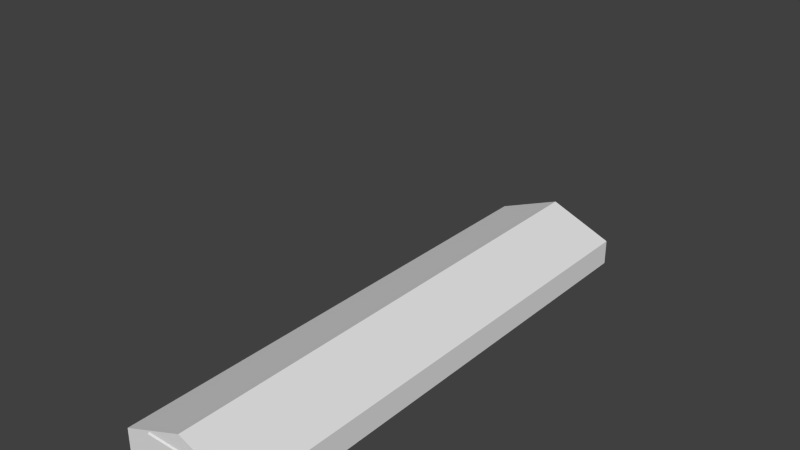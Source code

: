 # Source: ebbl_long_hangar.blend  (saved by Blender 2.79.7; exported with 4.5.12 LTS)
import bpy
from mathutils import Matrix  # noqa: F401  (used for matrix-valued properties, if any)

bpy.ops.wm.read_factory_settings(use_empty=True)
scene = bpy.context.scene
scene.name = 'Scene'

# ---- collections
col_collection_1 = bpy.data.collections.new('Collection 1'); scene.collection.children.link(col_collection_1)
col_collection_11 = bpy.data.collections.new('Collection 11'); scene.collection.children.link(col_collection_11)
col_collection_11.hide_render = True
col_collection_11.hide_viewport = True

# ---- materials (node trees are filled in below, after node groups)
mat_material = bpy.data.materials.new('Material')
mat_material.alpha_threshold = 0.0
mat_material.use_transparent_shadow = False
mat_material.preview_render_type = 'FLAT'
mat_material.roughness = 0.5
mat_doorhandle = bpy.data.materials.new('DoorHandle')
mat_doorhandle.alpha_threshold = 0.0
mat_doorhandle.use_transparent_shadow = False
mat_doorhandle.diffuse_color = (0.1789, 0.1789, 0.1789, 1.0)
mat_doorhandle.roughness = 0.5
mat_doorhandle.line_color = (0.0, 0.0, 0.0, 1.0)
mat_rail = bpy.data.materials.new('Rail')
mat_rail.alpha_threshold = 0.0
mat_rail.use_transparent_shadow = False
mat_rail.diffuse_color = (0.1282, 0.1282, 0.1282, 1.0)
mat_rail.roughness = 0.5
mat_rail.line_color = (0.0, 0.0, 0.0, 1.0)
mat_doors = bpy.data.materials.new('Doors')
mat_doors.alpha_threshold = 0.0
mat_doors.use_transparent_shadow = False
mat_doors.preview_render_type = 'FLAT'
mat_doors.diffuse_color = (0.1274, 0.107, 0.09084, 1.0)
mat_doors.roughness = 0.5
mat_doors.line_color = (0.0, 0.0, 0.0, 1.0)
mat_hangarborder = bpy.data.materials.new('HangarBorder')
mat_hangarborder.alpha_threshold = 0.0
mat_hangarborder.use_transparent_shadow = False
mat_hangarborder.preview_render_type = 'FLAT'
mat_hangarborder.diffuse_color = (0.2019, 0.2019, 0.2019, 1.0)
mat_hangarborder.roughness = 0.5
mat_hangarborder.line_color = (0.0, 0.0, 0.0, 1.0)
mat_hangar = bpy.data.materials.new('Hangar')
mat_hangar.alpha_threshold = 0.0
mat_hangar.use_transparent_shadow = False
mat_hangar.preview_render_type = 'FLAT'
mat_hangar.diffuse_color = (0.1274, 0.107, 0.09084, 1.0)
mat_hangar.roughness = 0.5
mat_hangar.line_color = (0.0, 0.0, 0.0, 1.0)

# ---- material node trees

# ---- world
world_world = bpy.data.worlds.new('World'); scene.world = world_world
world_world.color = (0.05088, 0.05088, 0.05088)
world_world.use_sun_shadow = False
world_world.sun_shadow_jitter_overblur = 0.0
world_world.cycles.sampling_method = 'NONE'
world_world.cycles.sample_map_resolution = 256

# ---- meshes
me_cube_007 = bpy.data.meshes.new('Cube.007')
me_cube_007.from_pydata([(4.251, -30.0, 3.0), (-4.251, -30.0, 3.0), (4.251, -30.15, 3.0), (-4.251, -30.15, 3.0), (4.251, -30.0, 3.15), (-4.251, -30.0, 3.15)], [], [(5, 1, 3), (2, 0, 4), (3, 1, 0, 2), (3, 2, 4, 5)])
_uv = me_cube_007.uv_layers.new(name='UVMap')
_uv.uv.foreach_set('vector', [0.4753, 0.6805, 0.4724, 0.6746, 0.4753, 0.6686, 0.4577, 0.6686, 0.4607, 0.6746, 0.4577, 0.6805, 0.4256, 0.6748, 0.4256, 0.6572, 0.7381, 0.6572, 0.7381, 0.6748, 0.4256, 0.6748, 0.7381, 0.6748, 0.7381, 0.6926, 0.4256, 0.6926])
me_cube_007.materials.append(mat_material)
me_cube_007.use_remesh_preserve_volume = False
me_cube_007.use_remesh_preserve_attributes = False
me_cube_007.use_mirror_vertex_groups = False
me_cube_007.update()
me_cube = bpy.data.meshes.new('Cube')
me_cube.from_pydata([(-3.338e-06, -30.0, 5.0), (-7.5, -30.0, -1.0), (7.5, -30.0, -1.0), (7.5, -30.0, 2.0), (7.5, 30.0, -1.0), (-7.5, 30.0, -1.0), (7.5, 30.0, 2.0), (-7.5, -30.0, 2.0), (-7.5, 30.0, 2.0), (-4.768e-07, 30.0, 5.0)], [], [(6, 4, 5, 8), (6, 8, 9), (2, 3, 7, 1), (0, 7, 3), (4, 6, 3, 2), (1, 7, 8, 5), (9, 0, 3, 6), (0, 9, 8, 7)])
_uv = me_cube.uv_layers.new(name='UVMap')
_uv.uv.foreach_set('vector', [1.02, 0.8127, 1.02, 0.6562, 1.411, 0.6562, 1.411, 0.8127, 1.02, 0.8127, 1.411, 0.8127, 1.215, 0.9692, 0.4097, 0.6562, 0.4097, 0.8127, 0.01847, 0.8127, 0.01847, 0.6562, 0.2141, 0.9692, 0.01847, 0.8127, 0.4097, 0.8127, 1.986, 0.6296, 1.986, 0.4732, 1.02, 0.4732, 1.02, 0.6296, 0.01847, 0.6296, 0.01847, 0.4732, 0.9848, 0.4732, 0.9848, 0.6296, 1.986, 0.4486, 1.02, 0.4486, 1.02, 0.02723, 1.986, 0.02723, 0.01847, 0.02723, 0.9848, 0.02723, 0.9848, 0.4486, 0.01847, 0.4486])
me_cube.materials.append(mat_material)
me_cube.use_remesh_preserve_volume = False
me_cube.use_remesh_preserve_attributes = False
me_cube.use_mirror_vertex_groups = False
me_cube.update()
me_cube_012 = bpy.data.meshes.new('Cube.012')
me_cube_012.from_pydata([(-0.325, -0.15, 30.05), (-0.325, 0.15, 30.05), (-0.275, 0.15, 30.05), (-0.275, -0.15, 30.05), (-0.325, -0.15, 30.1), (-0.325, 0.15, 30.1), (-0.275, 0.15, 30.1), (-0.275, -0.15, 30.1)], [], [(4, 5, 1, 0), (5, 6, 2, 1), (6, 7, 3, 2), (7, 4, 0, 3), (0, 1, 2, 3), (7, 6, 5, 4)])
me_cube_012.materials.append(mat_doorhandle)
me_cube_012.use_remesh_preserve_volume = False
me_cube_012.use_remesh_preserve_attributes = False
me_cube_012.use_mirror_vertex_groups = False
me_cube_012.update()
me_cube_006 = bpy.data.meshes.new('Cube.006')
me_cube_006.from_pydata([(4.251, -30.0, 3.0), (-4.251, -30.0, 3.0), (4.251, -30.15, 3.0), (-4.251, -30.15, 3.0), (4.251, -30.0, 3.15), (-4.251, -30.0, 3.15)], [], [(5, 1, 3), (2, 0, 4), (3, 1, 0, 2), (3, 2, 4, 5)])
me_cube_006.materials.append(mat_rail)
me_cube_006.use_remesh_preserve_volume = False
me_cube_006.use_remesh_preserve_attributes = False
me_cube_006.use_mirror_vertex_groups = False
me_cube_006.update()
me_cube_002 = bpy.data.meshes.new('Cube.002')
me_cube_002.from_pydata([(-2.5, -30.0, -1.0), (-2.5, -30.0, 3.0), (0.005219, -30.15, 3.0), (-2.5, -30.15, 3.0), (0.005219, -30.0, 3.0), (-2.5, -30.15, -1.0), (0.005222, -30.0, -1.0), (-0.005226, -30.0, 3.0), (-0.005223, -30.15, -1.0), (-0.005226, -30.15, 3.0), (-0.1052, -30.15, -0.9), (-0.1052, -30.15, 2.9), (-2.4, -30.15, 2.9), (-2.4, -30.15, -0.9), (-0.1052, -30.05, -0.9), (-0.1052, -30.05, 2.9), (-2.4, -30.05, 2.9), (-2.4, -30.05, -0.9), (0.005222, -30.15, -1.0), (2.5, -30.0, 3.0), (2.5, -30.15, -1.0), (2.5, -30.15, 3.0), (2.4, -30.15, -0.9), (2.4, -30.15, 2.9), (0.1052, -30.15, 2.9), (0.1052, -30.15, -0.9), (2.4, -30.05, -0.9), (2.4, -30.05, 2.9), (0.1052, -30.05, 2.9), (0.1052, -30.05, -0.9)], [], [(27, 28, 29, 26), (26, 29, 25, 22), (8, 9, 11, 10), (18, 20, 22, 25), (20, 21, 23, 22), (5, 8, 10, 13), (14, 17, 13, 10), (15, 16, 17, 14), (16, 15, 11, 12), (15, 14, 10, 11), (17, 16, 12, 13), (1, 0, 5, 3), (3, 9, 7, 1), (9, 3, 12, 11), (3, 5, 13, 12), (28, 27, 23, 24), (27, 26, 22, 23), (29, 28, 24, 25), (4, 6, 18, 2), (2, 21, 19, 4), (21, 2, 24, 23), (2, 18, 25, 24)])
me_cube_002.polygons.foreach_set('material_index', [0, 1, 1, 1, 1, 1, 1, 0, 1, 1, 1, 1, 1, 1, 1, 1, 1, 1, 1, 1, 1, 1])
me_cube_002.materials.append(mat_doors)
me_cube_002.materials.append(mat_hangarborder)
me_cube_002.use_remesh_preserve_volume = False
me_cube_002.use_remesh_preserve_attributes = False
me_cube_002.use_mirror_vertex_groups = False
me_cube_002.update()
me_cube_003 = bpy.data.meshes.new('Cube.003')
me_cube_003.from_pydata([(7.5, 29.9, 2.0), (7.5, -29.9, 2.0), (-4.768e-07, -29.9, 5.0), (-7.407, -29.9, 2.037), (-7.407, 29.9, 2.037), (-0.09285, -29.9, 4.963), (-0.09285, 29.9, 4.963), (7.5, 30.0, -1.0), (-7.5, -30.0, -1.0), (7.5, 30.0, 2.0), (-7.5, -30.0, 2.0), (-4.768e-07, 30.0, 5.0), (7.5, 29.9, -1.0), (7.5, -29.9, -1.0), (-7.5, -29.9, -1.0), (-7.5, 29.9, -1.0), (-7.5, -29.9, 2.0), (-7.5, 29.9, 2.0), (-4.768e-07, 29.9, 5.0), (-7.5, -30.0, 1.9), (-7.5, 30.0, 1.9), (-7.5, -29.9, 1.9), (-7.5, 29.9, 1.9), (7.4, -30.0, -1.0), (-7.4, -30.0, -1.0), (7.4, -30.0, 1.945), (-7.4, -30.0, 1.945), (2.5, -30.0, -1.0), (-2.5, -30.0, -1.0), (2.5, -30.0, 3.0), (-2.5, -30.0, 3.0), (-4.768e-07, -30.0, 5.0), (7.5, -30.0, -1.0), (-4.768e-07, -30.0, 4.9), (7.5, -30.0, 2.0), (7.4, 30.0, -1.0), (-7.4, 30.0, -1.0), (7.4, 30.0, 1.945), (-7.4, 30.0, 1.945), (2.5, 30.0, -1.0), (-2.5, 30.0, -1.0), (2.5, 30.0, 3.0), (-2.5, 30.0, 3.0), (-7.5, 30.0, -1.0), (-7.5, 30.0, 2.0), (-4.768e-07, 30.0, 4.9)], [], [(5, 6, 4, 3), (19, 10, 16, 21), (21, 16, 17, 22), (8, 19, 21, 14), (14, 21, 22, 15), (28, 30, 26, 24), (23, 25, 29, 27), (32, 34, 25, 23), (30, 33, 26), (34, 31, 33, 25), (30, 29, 33), (33, 29, 25), (36, 38, 42, 40), (39, 41, 37, 35), (38, 45, 42), (43, 44, 38, 36), (45, 41, 42), (37, 41, 45), (18, 2, 1, 0), (3, 4, 17, 16), (2, 18, 6, 5), (13, 1, 34, 32), (22, 17, 44, 20), (2, 31, 34, 1), (18, 11, 44, 17), (7, 9, 0, 12), (12, 0, 1, 13), (11, 18, 0, 9), (31, 2, 16, 10), (15, 22, 20, 43), (33, 31, 10, 26), (24, 26, 10, 8), (35, 37, 9, 7), (37, 45, 11, 9), (38, 44, 11, 45)])
me_cube_003.polygons.foreach_set('material_index', [0, 1, 1, 1, 0, 0, 0, 1, 0, 1, 0, 0, 0, 0, 0, 1, 0, 0, 0, 1, 1, 1, 1, 1, 1, 1, 0, 1, 1, 1, 1, 1, 1, 1, 1])
me_cube_003.materials.append(mat_hangar)
me_cube_003.materials.append(mat_hangarborder)
me_cube_003.use_remesh_preserve_volume = False
me_cube_003.use_remesh_preserve_attributes = False
me_cube_003.use_mirror_vertex_groups = False
me_cube_003.update()

# ---- objects
ob_cube_006 = bpy.data.objects.new('Cube.006', me_cube_007)
ob_cube = bpy.data.objects.new('Cube', me_cube)
ob_cube_001 = bpy.data.objects.new('Cube.001', me_cube_012)
ob_rail = bpy.data.objects.new('Rail', me_cube_006)
ob_doors = bpy.data.objects.new('Doors', me_cube_002)
ob_hangartb = bpy.data.objects.new('HangarTB', me_cube_003)

# ---- transforms, parenting, visibility, modifiers, constraints
ob_cube_006.location = (0.0, 0.0, 1.0)
ob_cube_006.lock_rotations_4d = False
ob_cube_006.empty_display_type = 'ARROWS'
ob_cube_006.lineart.crease_threshold = 0.0
_m = ob_cube_006.modifiers.new('Mirror', 'MIRROR')
_m.use_axis = (False, True, False)
ob_cube.location = (0.0, 0.0, 1.0)
ob_cube.lock_rotations_4d = False
ob_cube.empty_display_type = 'ARROWS'
ob_cube.lineart.crease_threshold = 0.0
ob_cube_001.location = (0.0, 0.0, 1.0)
ob_cube_001.rotation_euler = (1.571, -0.0, -0.0)
ob_cube_001.lineart.crease_threshold = 0.0
_m = ob_cube_001.modifiers.new('Mirror', 'MIRROR')
ob_rail.location = (0.0, 0.0, 1.0)
ob_rail.lock_rotations_4d = False
ob_rail.empty_display_type = 'ARROWS'
ob_rail.lineart.crease_threshold = 0.0
_m = ob_rail.modifiers.new('Mirror', 'MIRROR')
_m.use_axis = (False, True, False)
ob_doors.location = (0.0, 0.0, 1.0)
ob_doors.lock_rotations_4d = False
ob_doors.empty_display_type = 'ARROWS'
ob_doors.lineart.crease_threshold = 0.0
_m = ob_doors.modifiers.new('Mirror', 'MIRROR')
_m.use_axis = (False, True, False)
ob_hangartb.location = (0.0, 0.0, 1.0)
ob_hangartb.lock_rotations_4d = False
ob_hangartb.empty_display_type = 'ARROWS'
ob_hangartb.lineart.crease_threshold = 0.0

# ---- collection membership
col_collection_1.objects.link(ob_cube_006)
col_collection_1.objects.link(ob_cube)
col_collection_11.objects.link(ob_cube_001)
col_collection_11.objects.link(ob_rail)
col_collection_11.objects.link(ob_doors)
col_collection_11.objects.link(ob_hangartb)

# ---- scene / render settings (as saved in the file)
scene.frame_start = 1; scene.frame_end = 250; scene.frame_set(1)
scene.render.engine = 'BLENDER_EEVEE_NEXT'
scene.render.image_settings.color_mode = 'RGB'
scene.render.image_settings.compression = 90
scene.render.resolution_percentage = 50
scene.render.dither_intensity = 0.0
scene.render.use_bake_selected_to_active = True
scene.render.bake_margin = 6
scene.render.bake_bias = 0.1
scene.cycles.use_denoising = False
scene.cycles.samples = 10
scene.cycles.sampling_pattern = 'TABULATED_SOBOL'
scene.cycles.light_sampling_threshold = 0.0
scene.cycles.use_adaptive_sampling = False
scene.cycles.use_light_tree = False
scene.cycles.blur_glossy = 0.0
scene.cycles.volume_bounces = 1
scene.cycles.pixel_filter_type = 'GAUSSIAN'
scene.cycles.sample_clamp_indirect = 0.0
scene.view_settings.view_transform = 'Standard'
bpy.context.view_layer.update()

# ---- added for rendering (the .blend has no active camera and no usable light): camera, sun
cam_auto = bpy.data.cameras.new('AutoCamera')
cam_auto.lens = 50.0
cam_auto.sensor_width = 36.0
cam_auto.clip_end = 1128.29
ob_auto_camera = bpy.data.objects.new('AutoCamera', cam_auto)
scene.collection.objects.link(ob_auto_camera)
ob_auto_camera.location = (64.2901, -77.1481, 65.9819)
ob_auto_camera.rotation_euler = (1.09748, -7.21219e-08, 0.694738)
scene.camera = ob_auto_camera
light_auto_sun = bpy.data.lights.new('AutoSun', 'SUN')
light_auto_sun.energy = 3.0
light_auto_sun.angle = 0.0523599
ob_auto_sun = bpy.data.objects.new('AutoSun', light_auto_sun)
scene.collection.objects.link(ob_auto_sun)
ob_auto_sun.rotation_euler = (0.872665, 0.174533, 0.523599)
bpy.context.view_layer.update()
